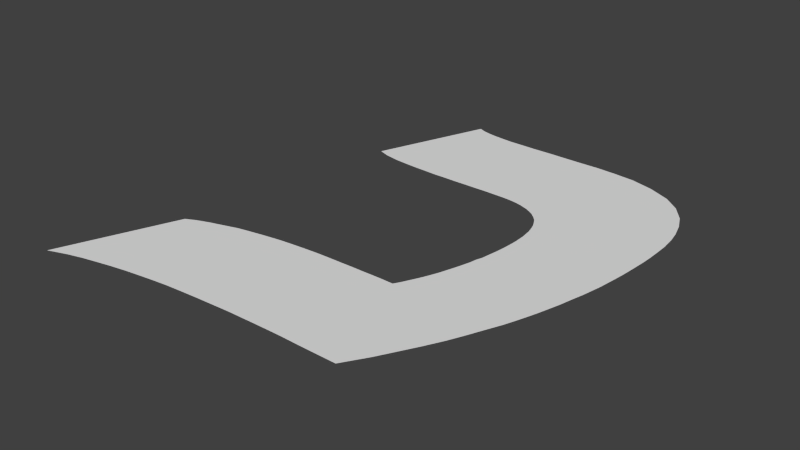 # Source: logo.blend  (saved by Blender 2.76.0; exported with 4.5.12 LTS)
import bpy
from mathutils import Matrix  # noqa: F401  (used for matrix-valued properties, if any)

bpy.ops.wm.read_factory_settings(use_empty=True)
scene = bpy.context.scene
scene.name = 'Scene'

# ---- collections
col_collection_1 = bpy.data.collections.new('Collection 1'); scene.collection.children.link(col_collection_1)

# ---- world
world_world = bpy.data.worlds.new('World'); scene.world = world_world
world_world.color = (0.05088, 0.05088, 0.05088)
world_world.use_sun_shadow = False
world_world.sun_shadow_jitter_overblur = 0.0
world_world.cycles.sampling_method = 'MANUAL'
world_world.cycles.sample_map_resolution = 256

# ---- meshes
me_plane = bpy.data.meshes.new('Plane')
me_plane.from_pydata([(-2.784, 2.676, 0.0), (-2.532, 2.584, 0.0), (-1.821, 5.247, 0.0), (-1.65, 5.174, 0.0), (-2.2, 2.524, 0.0), (-1.515, 5.142, 0.0), (-1.905, 2.496, 0.0), (-1.373, 5.113, 0.0), (-1.62, 2.478, 0.0), (-1.226, 5.093, 0.0), (-1.327, 2.466, 0.0), (-1.055, 5.077, 0.0), (-1.021, 2.453, 0.0), (-0.8437, 5.056, 0.0), (-0.7483, 2.457, 0.0), (-0.6364, 5.052, 0.0), (-0.5081, 2.453, 0.0), (-0.3961, 5.048, 0.0), (-0.221, 2.457, 0.0), (-0.1622, 5.044, 0.0), (0.04514, 2.457, 0.0), (0.06845, 5.045, 0.0), (0.2854, 2.461, 0.0), (0.3087, 5.049, 0.0), (0.5378, 2.457, 0.0), (0.5611, 5.045, 0.0), (0.7943, 2.452, 0.0), (0.8176, 5.041, 0.0), (0.9091, 2.445, 0.0), (1.183, 5.04, 0.0), (1.043, 2.431, 0.0), (1.535, 5.044, 0.0), (1.162, 2.41, 0.0), (1.975, 5.018, 0.0), (1.279, 2.382, 0.0), (2.473, 4.969, 0.0), (1.364, 2.351, 0.0), (2.989, 4.826, 0.0), (1.474, 2.312, 0.0), (3.477, 4.602, 0.0), (1.573, 2.26, 0.0), (3.833, 4.314, 0.0), (1.679, 2.196, 0.0), (4.114, 3.943, 0.0), (1.79, 2.097, 0.0), (4.271, 3.599, 0.0), (1.879, 1.999, 0.0), (4.375, 3.255, 0.0), (1.932, 1.908, 0.0), (4.428, 2.972, 0.0), (1.978, 1.821, 0.0), (4.459, 2.64, 0.0), (2.011, 1.74, 0.0), (4.462, 2.357, 0.0), (2.049, 1.621, 0.0), (4.459, 2.092, 0.0), (2.077, 1.51, 0.0), (4.449, 1.846, 0.0), (2.094, 1.378, 0.0), (4.432, 1.641, 0.0), (2.111, 1.246, 0.0), (4.411, 1.387, 0.0), (2.113, 1.116, 0.0), (4.384, 1.133, 0.0), (2.117, 0.9913, 0.0), (4.357, 0.9242, 0.0), (2.108, 0.8249, 0.0), (4.324, 0.6997, 0.0), (2.097, 0.6714, 0.0), (4.295, 0.5031, 0.0), (2.083, 0.532, 0.0), (4.251, 0.2923, 0.0), (2.064, 0.3876, 0.0), (4.206, 0.07031, 0.0), (2.038, 0.2334, 0.0), (4.142, -0.1745, 0.0), (2.009, 0.0359, 0.0), (4.073, -0.4656, 0.0), (1.964, -0.09373, 0.0), (4.001, -0.7168, 0.0), (1.936, -0.2527, 0.0), (3.927, -0.9668, 0.0), (1.891, -0.418, 0.0), (3.85, -1.201, 0.0), (1.841, -0.588, 0.0), (3.761, -1.454, 0.0), (1.773, -0.8021, 0.0), (3.683, -1.663, 0.0), (1.733, -0.9291, 0.0), (3.543, -1.984, 0.0), (1.673, -1.083, 0.0), (3.392, -2.335, 0.0), (1.615, -1.226, 0.0), (3.238, -2.673, 0.0), (1.55, -1.369, 0.0), (3.036, -3.061, 0.0), (1.476, -1.521, 0.0), (2.824, -3.442, 0.0), (1.406, -1.666, 0.0), (2.608, -3.828, 0.0), (1.33, -1.795, 0.0), (2.279, -4.345, 0.0), (1.173, -1.794, 0.0), (1.832, -4.346, 0.0), (1.023, -1.793, 0.0), (1.383, -4.345, 0.0), (0.8302, -1.796, 0.0), (1.018, -4.34, 0.0), (0.6061, -1.802, 0.0), (0.7085, -4.344, 0.0), (0.3292, -1.805, 0.0), (0.4317, -4.349, 0.0), (0.06421, -1.813, 0.0), (0.1023, -4.358, 0.0), (-4.58, -5.074, 0.0), (0.06421, -1.813, 0.0), (0.1023, -4.358, 0.0), (-3.588, -2.493, 0.0), (-4.586, -5.072, 0.0), (-0.2188, -1.819, 0.0), (-0.5323, -1.83, 0.0), (-0.8398, -1.852, 0.0), (-1.149, -1.879, 0.0), (-1.43, -1.907, 0.0), (-1.711, -1.951, 0.0), (-1.931, -1.987, 0.0), (-2.216, -2.04, 0.0), (-2.456, -2.088, 0.0), (-2.745, -2.177, 0.0), (-3.089, -2.281, 0.0), (-3.361, -2.382, 0.0), (-4.159, -4.919, 0.0), (-3.802, -4.818, 0.0), (-3.499, -4.75, 0.0), (-3.133, -4.671, 0.0), (-2.805, -4.61, 0.0), (-2.449, -4.556, 0.0), (-2.148, -4.513, 0.0), (-1.79, -4.469, 0.0), (-1.428, -4.44, 0.0), (-1.039, -4.412, 0.0), (-0.6652, -4.391, 0.0), (-0.2599, -4.367, 0.0)], [], [(0, 1, 3, 2), (3, 1, 4, 5), (5, 4, 6, 7), (7, 6, 8, 9), (9, 8, 10, 11), (11, 10, 12, 13), (13, 12, 14, 15), (15, 14, 16, 17), (17, 16, 18, 19), (19, 18, 20, 21), (21, 20, 22, 23), (23, 22, 24, 25), (25, 24, 26, 27), (27, 26, 28, 29), (29, 28, 30, 31), (31, 30, 32, 33), (33, 32, 34, 35), (35, 34, 36, 37), (37, 36, 38, 39), (39, 38, 40, 41), (41, 40, 42, 43), (43, 42, 44, 45), (45, 44, 46, 47), (47, 46, 48, 49), (49, 48, 50, 51), (51, 50, 52, 53), (53, 52, 54, 55), (55, 54, 56, 57), (57, 56, 58, 59), (59, 58, 60, 61), (61, 60, 62, 63), (63, 62, 64, 65), (65, 64, 66, 67), (67, 66, 68, 69), (69, 68, 70, 71), (71, 70, 72, 73), (73, 72, 74, 75), (75, 74, 76, 77), (77, 76, 78, 79), (79, 78, 80, 81), (81, 80, 82, 83), (83, 82, 84, 85), (85, 84, 86, 87), (87, 86, 88, 89), (89, 88, 90, 91), (91, 90, 92, 93), (93, 92, 94, 95), (95, 94, 96, 97), (97, 96, 98, 99), (99, 98, 100, 101), (101, 100, 102, 103), (103, 102, 104, 105), (105, 104, 106, 107), (107, 106, 108, 109), (109, 108, 110, 111), (111, 110, 112, 113), (131, 130, 117, 118), (116, 115, 119, 142), (142, 119, 120, 141), (141, 120, 121, 140), (140, 121, 122, 139), (139, 122, 123, 138), (138, 123, 124, 137), (137, 124, 125, 136), (136, 125, 126, 135), (135, 126, 127, 134), (134, 127, 128, 133), (133, 128, 129, 132), (132, 129, 130, 131)])
me_plane.use_remesh_preserve_volume = False
me_plane.use_remesh_preserve_attributes = False
me_plane.use_mirror_vertex_groups = False
me_plane.update()

# ---- objects
ob_plane = bpy.data.objects.new('Plane', me_plane)

# ---- transforms, parenting, visibility, modifiers, constraints
ob_plane.location = (0.0, 0.0, 0.0)
ob_plane.lineart.crease_threshold = 0.0

# ---- collection membership
col_collection_1.objects.link(ob_plane)

# ---- scene / render settings (as saved in the file)
scene.frame_start = 1; scene.frame_end = 250; scene.frame_set(1)
scene.render.engine = 'CYCLES'
scene.render.resolution_percentage = 50
scene.render.dither_intensity = 0.0
scene.cycles.use_denoising = False
scene.cycles.samples = 10
scene.cycles.sampling_pattern = 'TABULATED_SOBOL'
scene.cycles.light_sampling_threshold = 0.0
scene.cycles.use_adaptive_sampling = False
scene.cycles.use_light_tree = False
scene.cycles.blur_glossy = 0.0
scene.cycles.pixel_filter_type = 'GAUSSIAN'
scene.cycles.sample_clamp_indirect = 0.0
scene.view_settings.view_transform = 'Standard'
bpy.context.view_layer.update()

# ---- added for rendering (the .blend has no active camera and no usable light): camera, sun
cam_auto = bpy.data.cameras.new('AutoCamera')
cam_auto.lens = 50.0
cam_auto.sensor_width = 36.0
cam_auto.clip_end = 1000.0
ob_auto_camera = bpy.data.objects.new('AutoCamera', cam_auto)
scene.collection.objects.link(ob_auto_camera)
ob_auto_camera.location = (12.6373, -15.1531, 10.1594)
ob_auto_camera.rotation_euler = (1.09748, -7.21219e-08, 0.694738)
scene.camera = ob_auto_camera
light_auto_sun = bpy.data.lights.new('AutoSun', 'SUN')
light_auto_sun.energy = 3.0
light_auto_sun.angle = 0.0523599
ob_auto_sun = bpy.data.objects.new('AutoSun', light_auto_sun)
scene.collection.objects.link(ob_auto_sun)
ob_auto_sun.rotation_euler = (0.872665, 0.174533, 0.523599)
bpy.context.view_layer.update()
